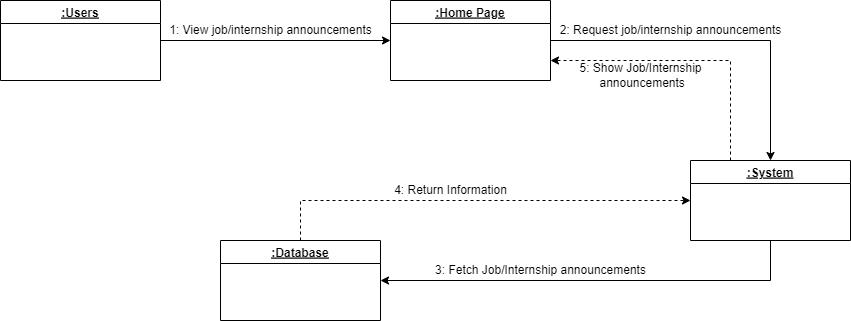

The diagram above was exported from draw.io. Its source (the exported page's mxGraphModel, read from the mxfile embedded in the PNG):
<mxGraphModel dx="868" dy="425" grid="1" gridSize="10" guides="1" tooltips="1" connect="1" arrows="1" fold="1" page="1" pageScale="1" pageWidth="850" pageHeight="1100" math="0" shadow="0">
  <root>
    <mxCell id="0" />
    <mxCell id="1" parent="0" />
    <mxCell id="N-AmfXS9uY4BV3-qoOZY-1" style="edgeStyle=orthogonalEdgeStyle;rounded=0;orthogonalLoop=1;jettySize=auto;html=1;exitX=1;exitY=0.5;exitDx=0;exitDy=0;entryX=0;entryY=0.5;entryDx=0;entryDy=0;" edge="1" parent="1" source="N-AmfXS9uY4BV3-qoOZY-2" target="N-AmfXS9uY4BV3-qoOZY-4">
      <mxGeometry relative="1" as="geometry" />
    </mxCell>
    <mxCell id="N-AmfXS9uY4BV3-qoOZY-2" value=":Users" style="swimlane;fontStyle=5" vertex="1" parent="1">
      <mxGeometry x="30" y="100" width="160" height="80" as="geometry" />
    </mxCell>
    <mxCell id="N-AmfXS9uY4BV3-qoOZY-3" style="edgeStyle=orthogonalEdgeStyle;rounded=0;orthogonalLoop=1;jettySize=auto;html=1;" edge="1" parent="1" source="N-AmfXS9uY4BV3-qoOZY-4" target="N-AmfXS9uY4BV3-qoOZY-7">
      <mxGeometry relative="1" as="geometry" />
    </mxCell>
    <mxCell id="N-AmfXS9uY4BV3-qoOZY-4" value=":Home Page" style="swimlane;fontStyle=5" vertex="1" parent="1">
      <mxGeometry x="420" y="100" width="160" height="80" as="geometry" />
    </mxCell>
    <mxCell id="N-AmfXS9uY4BV3-qoOZY-5" style="edgeStyle=orthogonalEdgeStyle;rounded=0;orthogonalLoop=1;jettySize=auto;html=1;exitX=0.5;exitY=1;exitDx=0;exitDy=0;entryX=1;entryY=0.5;entryDx=0;entryDy=0;" edge="1" parent="1" source="N-AmfXS9uY4BV3-qoOZY-7" target="N-AmfXS9uY4BV3-qoOZY-9">
      <mxGeometry relative="1" as="geometry" />
    </mxCell>
    <mxCell id="N-AmfXS9uY4BV3-qoOZY-6" style="edgeStyle=orthogonalEdgeStyle;rounded=0;orthogonalLoop=1;jettySize=auto;html=1;exitX=0.25;exitY=0;exitDx=0;exitDy=0;entryX=1;entryY=0.75;entryDx=0;entryDy=0;dashed=1;" edge="1" parent="1" source="N-AmfXS9uY4BV3-qoOZY-7" target="N-AmfXS9uY4BV3-qoOZY-4">
      <mxGeometry relative="1" as="geometry" />
    </mxCell>
    <mxCell id="N-AmfXS9uY4BV3-qoOZY-7" value=":System" style="swimlane;fontStyle=5" vertex="1" parent="1">
      <mxGeometry x="720" y="260" width="160" height="80" as="geometry" />
    </mxCell>
    <mxCell id="N-AmfXS9uY4BV3-qoOZY-8" style="edgeStyle=orthogonalEdgeStyle;rounded=0;orthogonalLoop=1;jettySize=auto;html=1;exitX=0.5;exitY=0;exitDx=0;exitDy=0;entryX=0;entryY=0.5;entryDx=0;entryDy=0;dashed=1;" edge="1" parent="1" source="N-AmfXS9uY4BV3-qoOZY-9" target="N-AmfXS9uY4BV3-qoOZY-7">
      <mxGeometry relative="1" as="geometry" />
    </mxCell>
    <mxCell id="N-AmfXS9uY4BV3-qoOZY-9" value=":Database" style="swimlane;fontStyle=5" vertex="1" parent="1">
      <mxGeometry x="250" y="340" width="160" height="80" as="geometry" />
    </mxCell>
    <mxCell id="N-AmfXS9uY4BV3-qoOZY-10" value="1: View job/internship announcements" style="text;html=1;align=center;verticalAlign=middle;resizable=0;points=[];autosize=1;strokeColor=none;fillColor=none;" vertex="1" parent="1">
      <mxGeometry x="190" y="120" width="220" height="20" as="geometry" />
    </mxCell>
    <mxCell id="N-AmfXS9uY4BV3-qoOZY-11" value="2: Request job/internship announcements" style="text;html=1;align=center;verticalAlign=middle;resizable=0;points=[];autosize=1;strokeColor=none;fillColor=none;" vertex="1" parent="1">
      <mxGeometry x="580" y="120" width="240" height="20" as="geometry" />
    </mxCell>
    <mxCell id="N-AmfXS9uY4BV3-qoOZY-12" value="3: Fetch Job/Internship announcements" style="text;html=1;align=center;verticalAlign=middle;resizable=0;points=[];autosize=1;strokeColor=none;fillColor=none;" vertex="1" parent="1">
      <mxGeometry x="455" y="360" width="230" height="20" as="geometry" />
    </mxCell>
    <mxCell id="N-AmfXS9uY4BV3-qoOZY-13" value="5: Show Job/Internship&lt;br&gt;&amp;nbsp;announcements" style="text;html=1;align=center;verticalAlign=middle;resizable=0;points=[];autosize=1;strokeColor=none;fillColor=none;" vertex="1" parent="1">
      <mxGeometry x="600" y="160" width="140" height="30" as="geometry" />
    </mxCell>
    <mxCell id="N-AmfXS9uY4BV3-qoOZY-14" value="4: Return Information" style="text;html=1;align=center;verticalAlign=middle;resizable=0;points=[];autosize=1;strokeColor=none;fillColor=none;" vertex="1" parent="1">
      <mxGeometry x="415" y="280" width="130" height="20" as="geometry" />
    </mxCell>
  </root>
</mxGraphModel>